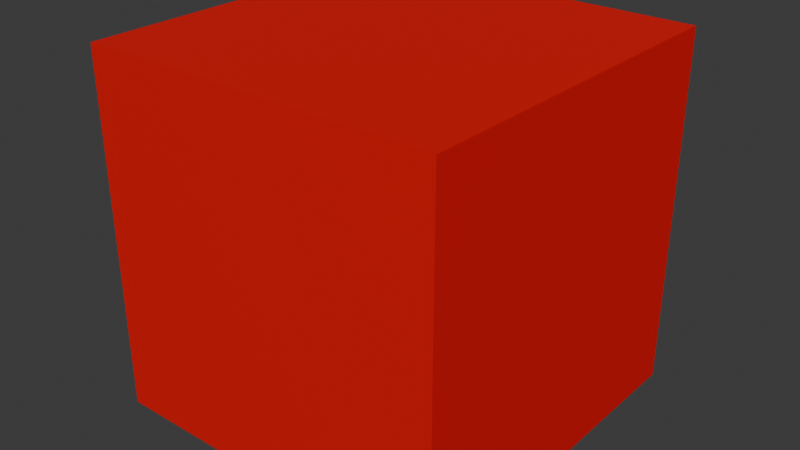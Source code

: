 # Source: character.blend  (saved by Blender 5.1.30; exported with 4.5.12 LTS)
import bpy
from mathutils import Matrix  # noqa: F401  (used for matrix-valued properties, if any)

bpy.ops.wm.read_factory_settings(use_empty=True)
scene = bpy.context.scene
scene.name = 'Scene'

# ---- collections
col_collection = bpy.data.collections.new('Collection'); scene.collection.children.link(col_collection)

# ---- materials (node trees are filled in below, after node groups)
mat_test = bpy.data.materials.new('Test')

# ---- material node trees
mat_test.use_nodes = True; mat_test.node_tree.nodes.clear()
_N = mat_test.node_tree.nodes; _L = mat_test.node_tree.links
n0 = _N.new('ShaderNodeBsdfPrincipled'); n0.name = 'Principled BSDF'; n0.location = (-200, 100)
n0.inputs[0].default_value = (0.8, 0.0008695, 0.001899, 1.0)
n1 = _N.new('ShaderNodeOutputMaterial'); n1.name = 'Material Output'; n1.location = (200, 100)
_L.new(n0.outputs[0], n1.inputs[0])
n1.is_active_output = True

# ---- world
world_world = bpy.data.worlds.new('World'); scene.world = world_world
world_world.use_nodes = True; world_world.node_tree.nodes.clear()
_N = world_world.node_tree.nodes; _L = world_world.node_tree.links
n0 = _N.new('ShaderNodeOutputWorld'); n0.name = 'World Output'; n0.location = (200, 100)
n1 = _N.new('ShaderNodeBackground'); n1.name = 'Background'; n1.location = (-200, 100)
n1.inputs[0].default_value = (0.05088, 0.05088, 0.05088, 1.0)
_L.new(n1.outputs[0], n0.inputs[0])
n0.is_active_output = True
world_world.color = (0.05088, 0.05088, 0.05088)
world_world.sun_shadow_jitter_overblur = 0.0

# ---- meshes
me_cube_001 = bpy.data.meshes.new('Cube.001')
me_cube_001.from_pydata([(-1.0, -1.0, -1.0), (-1.0, -1.0, 1.0), (-1.0, 1.0, -1.0), (-1.0, 1.0, 1.0), (1.0, -1.0, -1.0), (1.0, -1.0, 1.0), (1.0, 1.0, -1.0), (1.0, 1.0, 1.0)], [], [(0, 1, 3, 2), (2, 3, 7, 6), (6, 7, 5, 4), (4, 5, 1, 0), (2, 6, 4, 0), (7, 3, 1, 5)])
_uv = me_cube_001.uv_layers.new(name='UVMap')
_uv.uv.foreach_set('vector', [0.375, 0.0, 0.625, 0.0, 0.625, 0.25, 0.375, 0.25, 0.375, 0.25, 0.625, 0.25, 0.625, 0.5, 0.375, 0.5, 0.375, 0.5, 0.625, 0.5, 0.625, 0.75, 0.375, 0.75, 0.375, 0.75, 0.625, 0.75, 0.625, 1.0, 0.375, 1.0, 0.125, 0.5, 0.375, 0.5, 0.375, 0.75, 0.125, 0.75, 0.625, 0.5, 0.875, 0.5, 0.875, 0.75, 0.625, 0.75])
me_cube_001.materials.append(mat_test)
me_cube_001.update()

# ---- objects
ob_cube = bpy.data.objects.new('Cube', me_cube_001)

# ---- transforms, parenting, visibility, modifiers, constraints
ob_cube.location = (0.0, 0.0, 0.0)

# ---- collection membership
col_collection.objects.link(ob_cube)

# ---- scene / render settings (as saved in the file)
scene.frame_start = 1; scene.frame_end = 250; scene.frame_set(1)
scene.render.engine = 'BLENDER_EEVEE_NEXT'
scene.render.bake_bias = 0.0
scene.render.bake_samples = 0
scene.cycles.sampling_pattern = 'TABULATED_SOBOL'
scene.eevee.use_volume_custom_range = False
bpy.context.view_layer.update()

# ---- added for rendering (the .blend has no active camera and no usable light): camera, sun
cam_auto = bpy.data.cameras.new('AutoCamera')
cam_auto.lens = 50.0
cam_auto.sensor_width = 36.0
cam_auto.clip_end = 1000.0
ob_auto_camera = bpy.data.objects.new('AutoCamera', cam_auto)
scene.collection.objects.link(ob_auto_camera)
ob_auto_camera.location = (3.20507, -3.84609, 2.56406)
ob_auto_camera.rotation_euler = (1.09748, -7.21219e-08, 0.694738)
scene.camera = ob_auto_camera
light_auto_sun = bpy.data.lights.new('AutoSun', 'SUN')
light_auto_sun.energy = 3.0
light_auto_sun.angle = 0.0523599
ob_auto_sun = bpy.data.objects.new('AutoSun', light_auto_sun)
scene.collection.objects.link(ob_auto_sun)
ob_auto_sun.rotation_euler = (0.872665, 0.174533, 0.523599)
bpy.context.view_layer.update()
